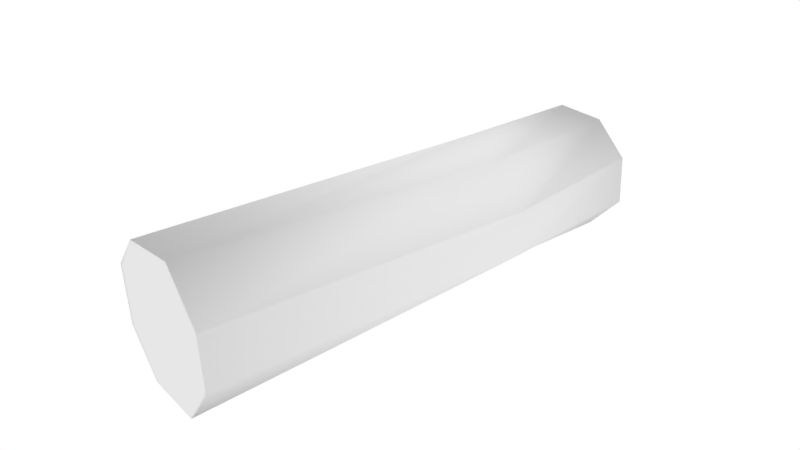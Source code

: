 # Source: brevno.blend  (saved by Blender 2.77.0; exported with 4.5.12 LTS)
import bpy
from mathutils import Matrix  # noqa: F401  (used for matrix-valued properties, if any)

bpy.ops.wm.read_factory_settings(use_empty=True)
scene = bpy.context.scene
scene.name = 'Scene'

# ---- collections
col_collection_1 = bpy.data.collections.new('Collection 1'); scene.collection.children.link(col_collection_1)

# ---- materials (node trees are filled in below, after node groups)
mat_material_001 = bpy.data.materials.new('Material.001')
mat_material_001.alpha_threshold = 0.0
mat_material_001.use_transparent_shadow = False
mat_material_001.roughness = 0.5
mat_material_001.specular_intensity = 0.007692

# ---- material node trees

# ---- world
world_world = bpy.data.worlds.new('World'); scene.world = world_world
world_world.color = (1.0, 1.0, 1.0)
world_world.use_sun_shadow = False
world_world.sun_shadow_jitter_overblur = 0.0
world_world.cycles.sampling_method = 'MANUAL'

# ---- cameras
cam_camera = bpy.data.cameras.new('Camera')
cam_camera.clip_end = 100.0
cam_camera.lens = 35.0
cam_camera.sensor_width = 32.0
cam_camera.sensor_height = 18.0
cam_camera.ortho_scale = 7.314
cam_camera.dof.focus_distance = 0.0
cam_camera.dof.aperture_fstop = 128.0

# ---- meshes
me_cylinder = bpy.data.meshes.new('Cylinder')
me_cylinder.from_pydata([(-3.948, -0.5779, -0.05784), (3.048, 2.227, -0.05073), (-3.759, -1.047, -0.2196), (3.314, 1.702, -0.175), (-3.425, -1.874, -0.2331), (3.553, 0.9974, -0.1947), (-3.229, -2.366, -0.05975), (3.786, 0.532, -0.04845), (-3.251, -2.364, 0.1586), (3.771, 0.5574, 0.1488), (-3.457, -1.851, 0.3324), (3.576, 1.041, 0.2846), (-3.799, -1.007, 0.3111), (3.286, 1.763, 0.2971), (-3.964, -0.549, 0.1721), (3.109, 2.255, 0.1504), (0.7912, 1.421, -0.01705), (0.8472, 0.924, -0.1866), (1.27, 0.2353, -0.217), (1.511, -0.363, -0.09043), (1.555, -0.4702, 0.119), (1.25, -0.07376, 0.2886), (1.076, 0.7153, 0.319), (0.7177, 1.245, 0.1924), (3.297, 1.673, -0.1615), (3.089, 2.184, -0.04467), (3.566, 1.049, -0.1769), (3.732, 0.5913, -0.04252), (3.741, 0.6157, 0.1427), (3.562, 1.06, 0.2675), (3.293, 1.724, 0.2789), (3.104, 2.194, 0.1445), (-3.913, -0.6474, -0.04902), (-3.739, -1.076, -0.1966), (-3.433, -1.832, -0.209), (-3.247, -2.295, -0.05181), (-3.268, -2.293, 0.1508), (-3.463, -1.811, 0.3083), (-3.771, -1.047, 0.2918), (-3.935, -0.5942, 0.1641)], [], [(16, 1, 3, 17), (17, 3, 5, 18), (18, 5, 7, 19), (19, 7, 9, 20), (20, 9, 11, 21), (21, 11, 13, 22), (1, 15, 31, 25), (22, 13, 15, 23), (23, 15, 1, 16), (12, 14, 39, 38), (14, 23, 16, 0), (12, 22, 23, 14), (10, 21, 22, 12), (8, 20, 21, 10), (6, 19, 20, 8), (4, 18, 19, 6), (2, 17, 18, 4), (0, 16, 17, 2), (24, 25, 31, 30, 29, 28, 27, 26), (9, 7, 27, 28), (15, 13, 30, 31), (7, 5, 26, 27), (13, 11, 29, 30), (5, 3, 24, 26), (3, 1, 25, 24), (11, 9, 28, 29), (32, 33, 34, 35, 36, 37, 38, 39), (4, 6, 35, 34), (10, 12, 38, 37), (0, 2, 33, 32), (2, 4, 34, 33), (8, 10, 37, 36), (14, 0, 32, 39), (6, 8, 36, 35)])
me_cylinder.polygons.foreach_set('use_smooth', [True] * 34)
_uv = me_cylinder.uv_layers.new(name='UVMap')
_uv.uv.foreach_set('vector', [0.9999, 0.6954, 0.9999, 0.8849, 0.8749, 0.8849, 0.8749, 0.6954, 0.8749, 0.6954, 0.8749, 0.8849, 0.7499, 0.8849, 0.7499, 0.6954, 0.7499, 0.6954, 0.7499, 0.8849, 0.625, 0.8849, 0.625, 0.6954, 0.625, 0.6954, 0.625, 0.8849, 0.5, 0.8849, 0.5, 0.6954, 0.5, 0.6954, 0.5, 0.8849, 0.375, 0.8849, 0.375, 0.6954, 0.375, 0.6954, 0.375, 0.8849, 0.2501, 0.8849, 0.2501, 0.6954, 0.5695, 0.9696, 0.4445, 0.9696, 0.4464, 0.9673, 0.5676, 0.9673, 0.2501, 0.6954, 0.2501, 0.8849, 0.1251, 0.8849, 0.1251, 0.6954, 0.1251, 0.6954, 0.1251, 0.8849, 0.0001243, 0.8849, 0.0001244, 0.6954, 0.04303, 0.2957, 0.1883, 0.2231, 0.192, 0.2276, 0.05195, 0.2976, 0.1251, 0.2987, 0.1251, 0.6954, 0.0001244, 0.6954, 0.0001245, 0.2987, 0.2501, 0.2987, 0.2501, 0.6954, 0.1251, 0.6954, 0.1251, 0.2987, 0.375, 0.2987, 0.375, 0.6954, 0.2501, 0.6954, 0.2501, 0.2987, 0.5, 0.2987, 0.5, 0.6954, 0.375, 0.6954, 0.375, 0.2987, 0.625, 0.2987, 0.625, 0.6954, 0.5, 0.6954, 0.5, 0.2987, 0.7499, 0.2987, 0.7499, 0.6954, 0.625, 0.6954, 0.625, 0.2987, 0.8749, 0.2987, 0.8749, 0.6954, 0.7499, 0.6954, 0.7499, 0.2987, 0.9999, 0.2987, 0.9999, 0.6954, 0.8749, 0.6954, 0.8749, 0.2987, 0.382, 0.1419, 0.2803, 0.1927, 0.1332, 0.1967, 0.0348, 0.1419, 0.0508, 0.07195, 0.1365, 0.01911, 0.2803, 0.01911, 0.3899, 0.06831, 0.4445, 0.8188, 0.5695, 0.8188, 0.5676, 0.821, 0.4464, 0.821, 0.4445, 0.9696, 0.3561, 0.9254, 0.3607, 0.9245, 0.4464, 0.9673, 0.5695, 0.8188, 0.6578, 0.8629, 0.6533, 0.8639, 0.5676, 0.821, 0.3561, 0.9254, 0.3561, 0.8629, 0.3607, 0.8639, 0.3607, 0.9245, 0.6578, 0.8629, 0.6578, 0.9254, 0.6533, 0.9245, 0.6533, 0.8639, 0.6578, 0.9254, 0.5694, 0.9696, 0.5676, 0.9673, 0.6533, 0.9245, 0.3561, 0.8629, 0.4445, 0.8188, 0.4464, 0.821, 0.3607, 0.8639, 0.3678, 0.1376, 0.2739, 0.1845, 0.1411, 0.1845, 0.04723, 0.1376, 0.04723, 0.07117, 0.1411, 0.02423, 0.2739, 0.02423, 0.3678, 0.07117, 0.5389, 0.3984, 0.3937, 0.4711, 0.39, 0.4666, 0.53, 0.3966, 0.04303, 0.3984, 0.04303, 0.2957, 0.05195, 0.2976, 0.05195, 0.3966, 0.3937, 0.2231, 0.5389, 0.2957, 0.53, 0.2976, 0.39, 0.2276, 0.5389, 0.2957, 0.5389, 0.3984, 0.53, 0.3966, 0.53, 0.2976, 0.1883, 0.4711, 0.04303, 0.3984, 0.05195, 0.3966, 0.192, 0.4666, 0.1883, 0.2231, 0.3937, 0.2231, 0.39, 0.2276, 0.192, 0.2276, 0.3937, 0.4711, 0.1883, 0.4711, 0.192, 0.4666, 0.39, 0.4666])
me_cylinder.materials.append(mat_material_001)
me_cylinder.use_remesh_preserve_volume = False
me_cylinder.use_remesh_preserve_attributes = False
me_cylinder.use_mirror_vertex_groups = False
me_cylinder.update()

# ---- objects
ob_cylinder = bpy.data.objects.new('Cylinder', me_cylinder)
ob_camera = bpy.data.objects.new('Camera', cam_camera)

# ---- transforms, parenting, visibility, modifiers, constraints
ob_cylinder.location = (0.0, 0.0, 0.0)
ob_cylinder.rotation_euler = (0.0, 0.0, 1.134)
ob_cylinder.scale = (0.912, 0.912, 3.47)
ob_cylinder.lineart.crease_threshold = 0.0
ob_camera.location = (7.403, -7.081, 5.344)
ob_camera.rotation_euler = (1.109, 0.01082, 0.8149)
ob_camera.lock_rotations_4d = False
ob_camera.empty_display_type = 'ARROWS'
ob_camera.color = (0.0, 0.0, 0.0, 0.0)
ob_camera.display_type = 'WIRE'
ob_camera.lineart.crease_threshold = 0.0

# ---- collection membership
col_collection_1.objects.link(ob_cylinder)
col_collection_1.objects.link(ob_camera)

# ---- scene / render settings (as saved in the file)
scene.camera = ob_camera
scene.frame_start = 1; scene.frame_end = 250; scene.frame_set(1)
scene.render.engine = 'BLENDER_EEVEE_NEXT'
scene.render.resolution_percentage = 50
scene.render.dither_intensity = 0.0
scene.cycles.use_denoising = False
scene.cycles.samples = 128
scene.cycles.sampling_pattern = 'TABULATED_SOBOL'
scene.cycles.light_sampling_threshold = 0.0
scene.cycles.use_adaptive_sampling = False
scene.cycles.use_light_tree = False
scene.cycles.blur_glossy = 0.0
scene.cycles.sample_clamp_indirect = 0.0
scene.view_settings.view_transform = 'Standard'
bpy.context.view_layer.update()
